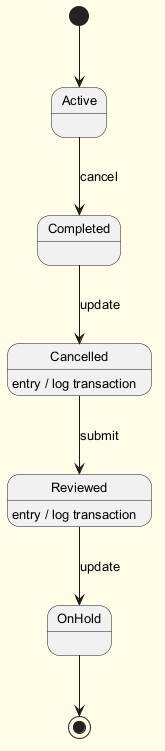

The diagram above was rendered by PlantUML. Its source (embedded in the PNG):
@startuml
skinparam backgroundColor #FFFDE7
skinparam classBackgroundColor #FFF9C4
skinparam classBorderColor #F57F17
skinparam defaultFontSize 13
[*] --> Active
Active --> Completed : cancel
Completed --> Cancelled : update
Cancelled --> Reviewed : submit
Cancelled : entry / log transaction
Reviewed --> OnHold : update
Reviewed : entry / log transaction
OnHold --> [*]
@enduml